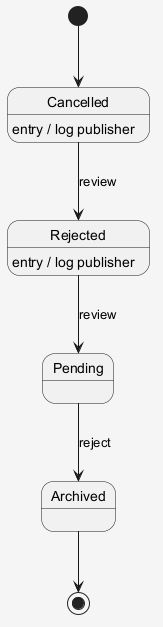

The diagram above was rendered by PlantUML. Its source (embedded in the PNG):
@startuml
skinparam shadowing false
skinparam backgroundColor #F5F5F5
[*] --> Cancelled
Cancelled --> Rejected : review
Cancelled : entry / log publisher
Rejected --> Pending : review
Rejected : entry / log publisher
Pending --> Archived : reject
Archived --> [*]
@enduml